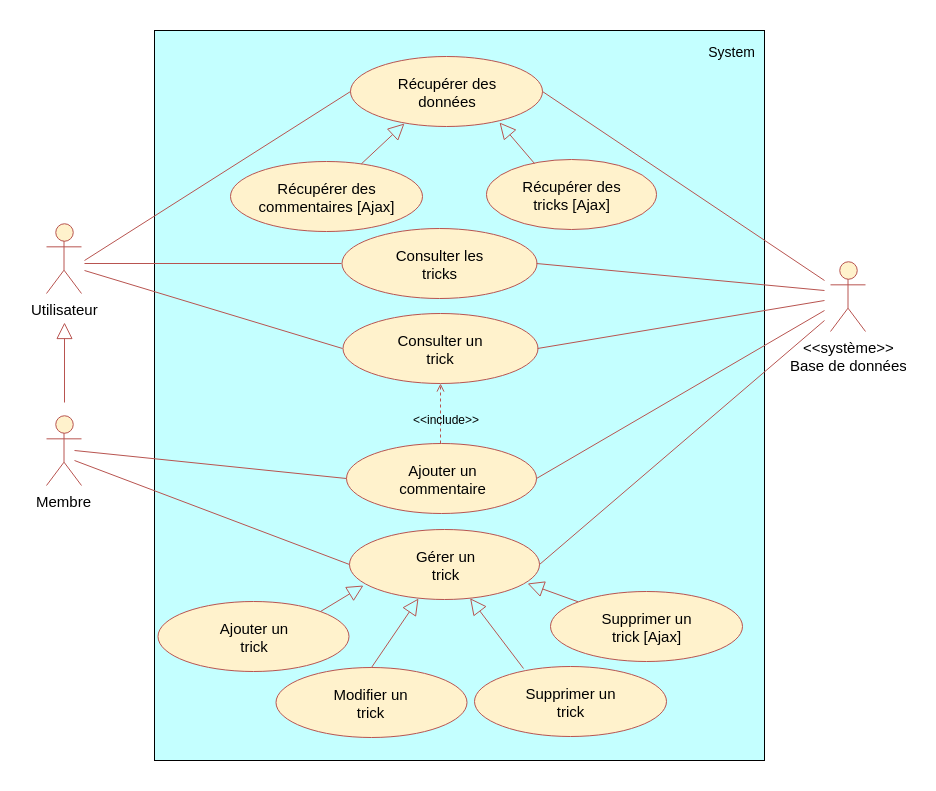

The diagram above was exported from draw.io. Its source (the exported page's mxGraphModel, read from the mxfile embedded in the PNG):
<mxGraphModel dx="1874" dy="925" grid="1" gridSize="10" guides="1" tooltips="1" connect="1" arrows="1" fold="1" page="1" pageScale="1" pageWidth="827" pageHeight="1169" background="#ffffff" math="0" shadow="0">
  <root>
    <mxCell id="0" />
    <mxCell id="1" parent="0" />
    <mxCell id="16" value="" style="rounded=0;whiteSpace=wrap;html=1;fillColor=#C4FFFF;strokeColor=#000000;" parent="1" vertex="1">
      <mxGeometry x="210" y="150" width="610" height="730" as="geometry" />
    </mxCell>
    <mxCell id="2" value="&amp;lt;&amp;lt;système&amp;gt;&amp;gt;&lt;div style=&quot;font-size: 15px&quot;&gt;Base de données&lt;/div&gt;" style="shape=umlActor;verticalLabelPosition=bottom;labelBackgroundColor=#ffffff;verticalAlign=top;html=1;fillColor=#FFF2CC;strokeColor=#b85450;fontSize=15;" parent="1" vertex="1">
      <mxGeometry x="886" y="381" width="35" height="70" as="geometry" />
    </mxCell>
    <mxCell id="7" value="Membre" style="shape=umlActor;verticalLabelPosition=bottom;labelBackgroundColor=#ffffff;verticalAlign=top;html=1;fillColor=#FFF2CC;strokeColor=#B85450;gradientColor=none;fontSize=15;" parent="1" vertex="1">
      <mxGeometry x="102" y="535" width="35" height="70" as="geometry" />
    </mxCell>
    <mxCell id="17" value="System" style="text;html=1;strokeColor=none;fillColor=none;align=center;verticalAlign=middle;whiteSpace=wrap;fontColor=#000000;fontSize=14;" parent="1" vertex="1">
      <mxGeometry x="761" y="161" width="51" height="20" as="geometry" />
    </mxCell>
    <mxCell id="20" value="" style="endArrow=none;html=1;fontColor=#FFFFFF;entryX=0;entryY=0.5;fillColor=#f8cecc;strokeColor=#b85450;" parent="1" target="29" edge="1">
      <mxGeometry width="50" height="50" relative="1" as="geometry">
        <mxPoint x="140" y="383" as="sourcePoint" />
        <mxPoint x="222.5" y="279" as="targetPoint" />
      </mxGeometry>
    </mxCell>
    <mxCell id="29" value="&lt;font style=&quot;font-size: 15px;&quot;&gt;Consulter les&lt;br style=&quot;font-size: 15px;&quot;&gt;tricks&lt;/font&gt;" style="ellipse;whiteSpace=wrap;html=1;strokeColor=#B85450;fillColor=#fff2cc;fontColor=#000000;fontSize=15;" parent="1" vertex="1">
      <mxGeometry x="397" y="348" width="195" height="70" as="geometry" />
    </mxCell>
    <mxCell id="30" value="Consulter un&lt;br&gt;trick" style="ellipse;whiteSpace=wrap;html=1;strokeColor=#B85450;fillColor=#fff2cc;fontColor=#000000;fontSize=15;" parent="1" vertex="1">
      <mxGeometry x="398" y="433" width="195" height="70" as="geometry" />
    </mxCell>
    <mxCell id="41" value="Utilisateur" style="shape=umlActor;verticalLabelPosition=bottom;labelBackgroundColor=#ffffff;verticalAlign=top;html=1;fillColor=#FFF2CC;strokeColor=#b85450;fontSize=15;strokeWidth=1;perimeterSpacing=3;" parent="1" vertex="1">
      <mxGeometry x="102" y="343" width="35" height="70" as="geometry" />
    </mxCell>
    <mxCell id="42" value="" style="endArrow=block;html=1;endFill=0;endSize=14;fillColor=#f8cecc;strokeColor=#b85450;entryX=0.074;entryY=0.793;exitX=1;exitY=0;entryDx=0;entryDy=0;entryPerimeter=0;" parent="1" source="69" target="78" edge="1">
      <mxGeometry width="50" height="50" relative="1" as="geometry">
        <mxPoint x="373" y="762" as="sourcePoint" />
        <mxPoint x="395" y="722" as="targetPoint" />
      </mxGeometry>
    </mxCell>
    <mxCell id="51" value="Supprimer un&lt;br&gt;trick&lt;br&gt;" style="ellipse;whiteSpace=wrap;html=1;strokeColor=#B85450;fillColor=#fff2cc;fontColor=#000000;fontSize=15;" parent="1" vertex="1">
      <mxGeometry x="530" y="786" width="192" height="70" as="geometry" />
    </mxCell>
    <mxCell id="68" value="Modifier un&lt;br&gt;trick" style="ellipse;whiteSpace=wrap;html=1;strokeColor=#B85450;fillColor=#fff2cc;fontColor=#000000;fontSize=15;" parent="1" vertex="1">
      <mxGeometry x="331" y="787" width="191" height="70" as="geometry" />
    </mxCell>
    <mxCell id="69" value="Ajouter un&lt;br&gt;trick&lt;br&gt;" style="ellipse;whiteSpace=wrap;html=1;strokeColor=#B85450;fillColor=#fff2cc;fontColor=#000000;fontSize=15;" parent="1" vertex="1">
      <mxGeometry x="213.5" y="721" width="191" height="70" as="geometry" />
    </mxCell>
    <mxCell id="70" value="Ajouter un&lt;br&gt;commentaire" style="ellipse;whiteSpace=wrap;html=1;strokeColor=#B85450;fillColor=#fff2cc;fontColor=#000000;fontSize=15;" parent="1" vertex="1">
      <mxGeometry x="401.5" y="563" width="190" height="70" as="geometry" />
    </mxCell>
    <mxCell id="72" value="" style="endArrow=none;html=1;fontColor=#FFFFFF;entryX=0;entryY=0.5;fillColor=#f8cecc;strokeColor=#b85450;" parent="1" target="30" edge="1">
      <mxGeometry width="50" height="50" relative="1" as="geometry">
        <mxPoint x="140" y="390" as="sourcePoint" />
        <mxPoint x="356.76470588235316" y="243.82352941176464" as="targetPoint" />
      </mxGeometry>
    </mxCell>
    <mxCell id="78" value="Gérer un&lt;br&gt;trick&lt;br&gt;" style="ellipse;whiteSpace=wrap;html=1;strokeColor=#B85450;fillColor=#fff2cc;fontColor=#000000;fontSize=15;" parent="1" vertex="1">
      <mxGeometry x="405" y="649" width="190" height="70" as="geometry" />
    </mxCell>
    <mxCell id="81" value="" style="endArrow=block;html=1;endFill=0;endSize=14;fillColor=#f8cecc;strokeColor=#b85450;entryX=0.363;entryY=0.989;exitX=0.5;exitY=0;entryDx=0;entryDy=0;entryPerimeter=0;" parent="1" source="68" target="78" edge="1">
      <mxGeometry width="50" height="50" relative="1" as="geometry">
        <mxPoint x="336.7058823529412" y="768.4705882352941" as="sourcePoint" />
        <mxPoint x="436.70588235294144" y="706.1176470588236" as="targetPoint" />
      </mxGeometry>
    </mxCell>
    <mxCell id="82" value="" style="endArrow=block;html=1;endFill=0;endSize=14;fillColor=#f8cecc;strokeColor=#b85450;exitX=0.255;exitY=0.032;exitDx=0;exitDy=0;exitPerimeter=0;" parent="1" source="51" target="78" edge="1">
      <mxGeometry width="50" height="50" relative="1" as="geometry">
        <mxPoint x="590.4411764705883" y="791.7941176470588" as="sourcePoint" />
        <mxPoint x="590.4411764705883" y="681.2058823529412" as="targetPoint" />
      </mxGeometry>
    </mxCell>
    <mxCell id="83" value="" style="endArrow=none;html=1;fontColor=#FFFFFF;entryX=0;entryY=0.5;fillColor=#f8cecc;strokeColor=#b85450;" parent="1" target="78" edge="1">
      <mxGeometry width="50" height="50" relative="1" as="geometry">
        <mxPoint x="130" y="580" as="sourcePoint" />
        <mxPoint x="406.1176470588234" y="465" as="targetPoint" />
      </mxGeometry>
    </mxCell>
    <mxCell id="84" value="" style="endArrow=none;html=1;fontColor=#FFFFFF;exitX=1;exitY=0.5;fillColor=#f8cecc;strokeColor=#b85450;" parent="1" source="29" edge="1">
      <mxGeometry width="50" height="50" relative="1" as="geometry">
        <mxPoint x="840" y="259" as="sourcePoint" />
        <mxPoint x="880" y="410" as="targetPoint" />
      </mxGeometry>
    </mxCell>
    <mxCell id="85" value="" style="endArrow=none;html=1;fontColor=#FFFFFF;exitX=1;exitY=0.5;fillColor=#f8cecc;strokeColor=#b85450;" parent="1" source="30" edge="1">
      <mxGeometry width="50" height="50" relative="1" as="geometry">
        <mxPoint x="601.6764705882351" y="328.82352941176464" as="sourcePoint" />
        <mxPoint x="880" y="420" as="targetPoint" />
      </mxGeometry>
    </mxCell>
    <mxCell id="87" value="" style="endArrow=none;html=1;fontColor=#FFFFFF;exitX=1;exitY=0.5;fillColor=#f8cecc;strokeColor=#b85450;" parent="1" source="78" edge="1">
      <mxGeometry width="50" height="50" relative="1" as="geometry">
        <mxPoint x="596.7058823529414" y="465" as="sourcePoint" />
        <mxPoint x="880" y="440" as="targetPoint" />
      </mxGeometry>
    </mxCell>
    <mxCell id="88" value="" style="endArrow=block;html=1;endFill=0;endSize=14;fillColor=#f8cecc;strokeColor=#b85450;horizontal=1;fontSize=11;align=center;" parent="1" edge="1">
      <mxGeometry width="50" height="50" relative="1" as="geometry">
        <mxPoint x="120" y="522" as="sourcePoint" />
        <mxPoint x="120" y="442" as="targetPoint" />
      </mxGeometry>
    </mxCell>
    <mxCell id="_iVEgxmOlAyQiDsYip5p-93" value="Supprimer un&lt;br&gt;trick [Ajax]&lt;br&gt;" style="ellipse;whiteSpace=wrap;html=1;strokeColor=#B85450;fillColor=#fff2cc;fontColor=#000000;fontSize=15;" parent="1" vertex="1">
      <mxGeometry x="606" y="711" width="192" height="70" as="geometry" />
    </mxCell>
    <mxCell id="_iVEgxmOlAyQiDsYip5p-94" value="Récupérer des&lt;br&gt;commentaires [Ajax]&lt;br&gt;" style="ellipse;whiteSpace=wrap;html=1;strokeColor=#B85450;fillColor=#fff2cc;fontColor=#000000;fontSize=15;" parent="1" vertex="1">
      <mxGeometry x="286" y="281" width="192" height="70" as="geometry" />
    </mxCell>
    <mxCell id="_iVEgxmOlAyQiDsYip5p-95" value="Récupérer des&lt;br&gt;données&lt;br&gt;" style="ellipse;whiteSpace=wrap;html=1;strokeColor=#B85450;fillColor=#fff2cc;fontColor=#000000;fontSize=15;" parent="1" vertex="1">
      <mxGeometry x="405.5" y="176" width="192" height="70" as="geometry" />
    </mxCell>
    <mxCell id="_iVEgxmOlAyQiDsYip5p-96" value="" style="endArrow=block;html=1;endFill=0;endSize=14;fillColor=#f8cecc;strokeColor=#b85450;entryX=0.936;entryY=0.775;entryDx=0;entryDy=0;entryPerimeter=0;" parent="1" source="_iVEgxmOlAyQiDsYip5p-93" target="78" edge="1">
      <mxGeometry width="50" height="50" relative="1" as="geometry">
        <mxPoint x="599" y="831" as="sourcePoint" />
        <mxPoint x="537.3665514677718" y="755.5163383144622" as="targetPoint" />
      </mxGeometry>
    </mxCell>
    <mxCell id="_iVEgxmOlAyQiDsYip5p-97" value="" style="endArrow=none;html=1;fontColor=#FFFFFF;fillColor=#f8cecc;strokeColor=#b85450;exitX=1;exitY=0.5;exitDx=0;exitDy=0;" parent="1" source="_iVEgxmOlAyQiDsYip5p-95" edge="1">
      <mxGeometry width="50" height="50" relative="1" as="geometry">
        <mxPoint x="599" y="339" as="sourcePoint" />
        <mxPoint x="880" y="400" as="targetPoint" />
      </mxGeometry>
    </mxCell>
    <mxCell id="_iVEgxmOlAyQiDsYip5p-99" value="" style="endArrow=none;html=1;fontColor=#FFFFFF;fillColor=#f8cecc;strokeColor=#b85450;exitX=1;exitY=0.5;exitDx=0;exitDy=0;" parent="1" source="70" edge="1">
      <mxGeometry width="50" height="50" relative="1" as="geometry">
        <mxPoint x="604" y="500" as="sourcePoint" />
        <mxPoint x="880" y="430" as="targetPoint" />
      </mxGeometry>
    </mxCell>
    <mxCell id="_iVEgxmOlAyQiDsYip5p-100" value="Récupérer des&lt;br&gt;tricks [Ajax]&lt;br&gt;" style="ellipse;whiteSpace=wrap;html=1;strokeColor=#B85450;fillColor=#fff2cc;fontColor=#000000;fontSize=15;" parent="1" vertex="1">
      <mxGeometry x="542" y="279" width="170" height="70" as="geometry" />
    </mxCell>
    <mxCell id="_iVEgxmOlAyQiDsYip5p-101" value="" style="endArrow=block;html=1;endFill=0;endSize=14;fillColor=#f8cecc;strokeColor=#b85450;" parent="1" source="_iVEgxmOlAyQiDsYip5p-94" edge="1">
      <mxGeometry width="50" height="50" relative="1" as="geometry">
        <mxPoint x="391" y="540" as="sourcePoint" />
        <mxPoint x="460" y="243" as="targetPoint" />
      </mxGeometry>
    </mxCell>
    <mxCell id="_iVEgxmOlAyQiDsYip5p-102" value="" style="endArrow=block;html=1;endFill=0;endSize=14;fillColor=#f8cecc;strokeColor=#b85450;exitX=0.284;exitY=0.057;exitDx=0;exitDy=0;exitPerimeter=0;entryX=0.78;entryY=0.939;entryDx=0;entryDy=0;entryPerimeter=0;" parent="1" source="_iVEgxmOlAyQiDsYip5p-100" target="_iVEgxmOlAyQiDsYip5p-95" edge="1">
      <mxGeometry width="50" height="50" relative="1" as="geometry">
        <mxPoint x="374" y="292" as="sourcePoint" />
        <mxPoint x="424" y="256" as="targetPoint" />
      </mxGeometry>
    </mxCell>
    <mxCell id="_iVEgxmOlAyQiDsYip5p-103" value="" style="endArrow=none;html=1;fontColor=#FFFFFF;entryX=0;entryY=0.5;fillColor=#f8cecc;strokeColor=#b85450;entryDx=0;entryDy=0;" parent="1" target="70" edge="1">
      <mxGeometry width="50" height="50" relative="1" as="geometry">
        <mxPoint x="130" y="570" as="sourcePoint" />
        <mxPoint x="415" y="694" as="targetPoint" />
      </mxGeometry>
    </mxCell>
    <mxCell id="_iVEgxmOlAyQiDsYip5p-105" value="" style="endArrow=none;html=1;fontColor=#FFFFFF;entryX=0;entryY=0.5;fillColor=#f8cecc;strokeColor=#b85450;entryDx=0;entryDy=0;" parent="1" target="_iVEgxmOlAyQiDsYip5p-95" edge="1">
      <mxGeometry width="50" height="50" relative="1" as="geometry">
        <mxPoint x="140" y="380" as="sourcePoint" />
        <mxPoint x="404" y="339" as="targetPoint" />
      </mxGeometry>
    </mxCell>
    <mxCell id="9OykEP93Zs5oq2xgNLx8-88" value="" style="endArrow=open;html=1;fillColor=#f8cecc;strokeColor=#b85450;dashed=1;endFill=0;entryX=0.5;entryY=1;entryDx=0;entryDy=0;" edge="1" parent="1" target="30">
      <mxGeometry width="50" height="50" relative="1" as="geometry">
        <mxPoint x="496" y="563" as="sourcePoint" />
        <mxPoint x="496" y="510" as="targetPoint" />
      </mxGeometry>
    </mxCell>
    <mxCell id="9OykEP93Zs5oq2xgNLx8-89" value="&amp;lt;&amp;lt;include&amp;gt;&amp;gt;" style="text;html=1;resizable=0;points=[];autosize=1;align=left;verticalAlign=top;spacingTop=-4;" vertex="1" parent="1">
      <mxGeometry x="467" y="530" width="80" height="20" as="geometry" />
    </mxCell>
  </root>
</mxGraphModel>